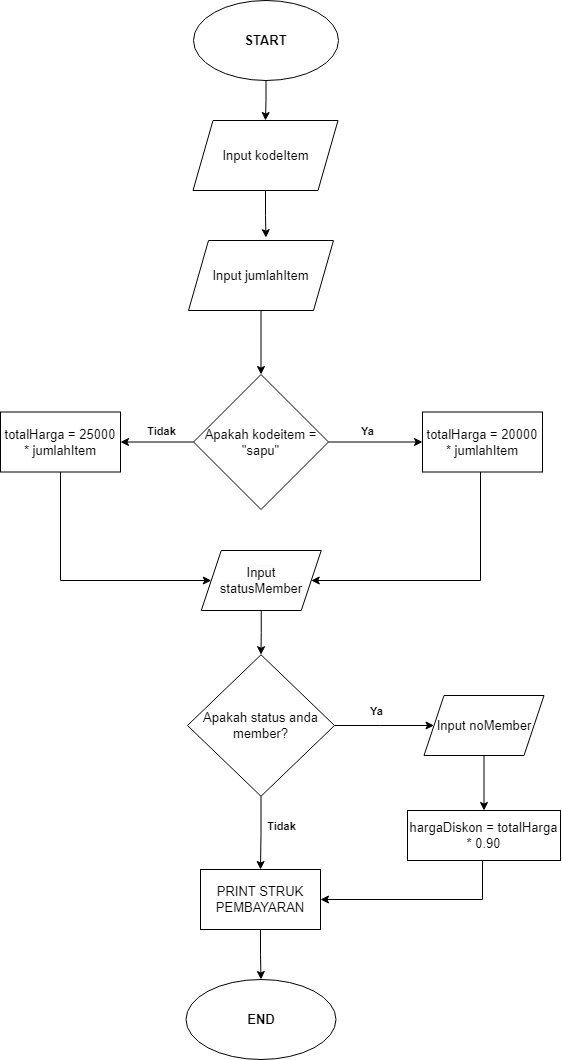

The diagram above was exported from draw.io. Its source (the exported page's mxGraphModel, read from the mxfile embedded in the PNG):
<mxGraphModel dx="945" dy="536" grid="1" gridSize="10" guides="1" tooltips="1" connect="1" arrows="1" fold="1" page="1" pageScale="1" pageWidth="850" pageHeight="1100" math="0" shadow="0">
  <root>
    <mxCell id="0" />
    <mxCell id="1" parent="0" />
    <mxCell id="irPfWWVc6E1AilQqUULX-8" style="edgeStyle=orthogonalEdgeStyle;rounded=0;orthogonalLoop=1;jettySize=auto;html=1;entryX=0.5;entryY=0;entryDx=0;entryDy=0;fontSize=13;" parent="1" source="uBGIV4VYDpZwNXNa92ZX-1" target="azsoXApEPrgr9E6gFIbx-1" edge="1">
      <mxGeometry relative="1" as="geometry" />
    </mxCell>
    <mxCell id="uBGIV4VYDpZwNXNa92ZX-1" value="START" style="ellipse;whiteSpace=wrap;html=1;fontStyle=1;fontSize=13;" parent="1" vertex="1">
      <mxGeometry x="363" y="10" width="145" height="80" as="geometry" />
    </mxCell>
    <mxCell id="irPfWWVc6E1AilQqUULX-10" style="edgeStyle=orthogonalEdgeStyle;rounded=0;orthogonalLoop=1;jettySize=auto;html=1;entryX=0.534;entryY=-0.041;entryDx=0;entryDy=0;entryPerimeter=0;fontSize=13;" parent="1" source="azsoXApEPrgr9E6gFIbx-1" target="azsoXApEPrgr9E6gFIbx-2" edge="1">
      <mxGeometry relative="1" as="geometry" />
    </mxCell>
    <mxCell id="azsoXApEPrgr9E6gFIbx-1" value="Input kodeItem" style="shape=parallelogram;perimeter=parallelogramPerimeter;whiteSpace=wrap;html=1;fixedSize=1;fontSize=13;" parent="1" vertex="1">
      <mxGeometry x="362.5" y="130" width="145" height="70" as="geometry" />
    </mxCell>
    <mxCell id="irPfWWVc6E1AilQqUULX-11" style="edgeStyle=orthogonalEdgeStyle;rounded=0;orthogonalLoop=1;jettySize=auto;html=1;fontSize=13;" parent="1" source="azsoXApEPrgr9E6gFIbx-2" target="azsoXApEPrgr9E6gFIbx-4" edge="1">
      <mxGeometry relative="1" as="geometry" />
    </mxCell>
    <mxCell id="azsoXApEPrgr9E6gFIbx-2" value="Input jumlahItem" style="shape=parallelogram;perimeter=parallelogramPerimeter;whiteSpace=wrap;html=1;fixedSize=1;fontSize=13;" parent="1" vertex="1">
      <mxGeometry x="358" y="250" width="145" height="70" as="geometry" />
    </mxCell>
    <mxCell id="z7FF7-fCBc-WEJwmdGc4-2" style="edgeStyle=orthogonalEdgeStyle;rounded=0;orthogonalLoop=1;jettySize=auto;html=1;entryX=1;entryY=0.5;entryDx=0;entryDy=0;fontSize=13;" edge="1" parent="1" source="azsoXApEPrgr9E6gFIbx-3" target="z7FF7-fCBc-WEJwmdGc4-1">
      <mxGeometry relative="1" as="geometry">
        <Array as="points">
          <mxPoint x="650" y="590" />
        </Array>
      </mxGeometry>
    </mxCell>
    <mxCell id="azsoXApEPrgr9E6gFIbx-3" value="totalHarga = 20000 * jumlahItem" style="rounded=0;whiteSpace=wrap;html=1;fontSize=13;" parent="1" vertex="1">
      <mxGeometry x="592" y="421.5" width="120" height="60" as="geometry" />
    </mxCell>
    <mxCell id="irPfWWVc6E1AilQqUULX-12" style="edgeStyle=orthogonalEdgeStyle;rounded=0;orthogonalLoop=1;jettySize=auto;html=1;entryX=1;entryY=0.5;entryDx=0;entryDy=0;fontSize=13;" parent="1" source="azsoXApEPrgr9E6gFIbx-4" target="hy1ppknido1EdyzzRh5k-3" edge="1">
      <mxGeometry relative="1" as="geometry" />
    </mxCell>
    <mxCell id="irPfWWVc6E1AilQqUULX-13" style="edgeStyle=orthogonalEdgeStyle;rounded=0;orthogonalLoop=1;jettySize=auto;html=1;entryX=0;entryY=0.5;entryDx=0;entryDy=0;fontSize=13;" parent="1" source="azsoXApEPrgr9E6gFIbx-4" target="azsoXApEPrgr9E6gFIbx-3" edge="1">
      <mxGeometry relative="1" as="geometry" />
    </mxCell>
    <mxCell id="HZ-qsWmP5Q34DCyG5KTo-1" value="Ya" style="edgeLabel;html=1;align=center;verticalAlign=middle;resizable=0;points=[];fontStyle=1" vertex="1" connectable="0" parent="irPfWWVc6E1AilQqUULX-13">
      <mxGeometry x="-0.1679" relative="1" as="geometry">
        <mxPoint y="-11" as="offset" />
      </mxGeometry>
    </mxCell>
    <mxCell id="azsoXApEPrgr9E6gFIbx-4" value="Apakah kodeitem = &quot;sapu&quot;" style="rhombus;whiteSpace=wrap;html=1;fontSize=13;" parent="1" vertex="1">
      <mxGeometry x="363" y="384" width="135" height="135" as="geometry" />
    </mxCell>
    <mxCell id="hy1ppknido1EdyzzRh5k-5" style="edgeStyle=orthogonalEdgeStyle;rounded=0;orthogonalLoop=1;jettySize=auto;html=1;entryX=0.5;entryY=0;entryDx=0;entryDy=0;fontSize=13;" parent="1" source="azsoXApEPrgr9E6gFIbx-5" target="azsoXApEPrgr9E6gFIbx-6" edge="1">
      <mxGeometry relative="1" as="geometry" />
    </mxCell>
    <mxCell id="azsoXApEPrgr9E6gFIbx-5" value="Input noMember" style="shape=parallelogram;perimeter=parallelogramPerimeter;whiteSpace=wrap;html=1;fixedSize=1;fontSize=13;" parent="1" vertex="1">
      <mxGeometry x="593.5" y="705" width="120" height="60" as="geometry" />
    </mxCell>
    <mxCell id="irPfWWVc6E1AilQqUULX-6" style="edgeStyle=orthogonalEdgeStyle;rounded=0;orthogonalLoop=1;jettySize=auto;html=1;entryX=1;entryY=0.5;entryDx=0;entryDy=0;fontSize=13;" parent="1" source="azsoXApEPrgr9E6gFIbx-6" target="hy1ppknido1EdyzzRh5k-6" edge="1">
      <mxGeometry relative="1" as="geometry">
        <Array as="points">
          <mxPoint x="652" y="909" />
        </Array>
      </mxGeometry>
    </mxCell>
    <mxCell id="azsoXApEPrgr9E6gFIbx-6" value="hargaDiskon = totalHarga * 0.90" style="rounded=0;whiteSpace=wrap;html=1;fontSize=13;" parent="1" vertex="1">
      <mxGeometry x="577" y="820" width="153" height="50" as="geometry" />
    </mxCell>
    <mxCell id="hy1ppknido1EdyzzRh5k-4" style="edgeStyle=orthogonalEdgeStyle;rounded=0;orthogonalLoop=1;jettySize=auto;html=1;fontSize=13;" parent="1" source="2k6rkiCV9H__afRuVUHw-1" target="azsoXApEPrgr9E6gFIbx-5" edge="1">
      <mxGeometry relative="1" as="geometry" />
    </mxCell>
    <mxCell id="HZ-qsWmP5Q34DCyG5KTo-4" value="Ya" style="edgeLabel;html=1;align=center;verticalAlign=middle;resizable=0;points=[];fontStyle=1" vertex="1" connectable="0" parent="hy1ppknido1EdyzzRh5k-4">
      <mxGeometry x="-0.1381" relative="1" as="geometry">
        <mxPoint x="-1" y="-15" as="offset" />
      </mxGeometry>
    </mxCell>
    <mxCell id="irPfWWVc6E1AilQqUULX-7" style="edgeStyle=orthogonalEdgeStyle;rounded=0;orthogonalLoop=1;jettySize=auto;html=1;entryX=0.5;entryY=0;entryDx=0;entryDy=0;fontSize=13;" parent="1" source="2k6rkiCV9H__afRuVUHw-1" target="hy1ppknido1EdyzzRh5k-6" edge="1">
      <mxGeometry relative="1" as="geometry" />
    </mxCell>
    <mxCell id="HZ-qsWmP5Q34DCyG5KTo-3" value="Tidak" style="edgeLabel;html=1;align=center;verticalAlign=middle;resizable=0;points=[];fontStyle=1" vertex="1" connectable="0" parent="irPfWWVc6E1AilQqUULX-7">
      <mxGeometry x="-0.1951" relative="1" as="geometry">
        <mxPoint x="20" as="offset" />
      </mxGeometry>
    </mxCell>
    <mxCell id="2k6rkiCV9H__afRuVUHw-1" value="Apakah status anda member?" style="rhombus;whiteSpace=wrap;html=1;fontSize=13;" parent="1" vertex="1">
      <mxGeometry x="357" y="664.25" width="147" height="141.5" as="geometry" />
    </mxCell>
    <mxCell id="z7FF7-fCBc-WEJwmdGc4-3" style="edgeStyle=orthogonalEdgeStyle;rounded=0;orthogonalLoop=1;jettySize=auto;html=1;entryX=0;entryY=0.5;entryDx=0;entryDy=0;fontSize=13;" edge="1" parent="1" source="hy1ppknido1EdyzzRh5k-3" target="z7FF7-fCBc-WEJwmdGc4-1">
      <mxGeometry relative="1" as="geometry">
        <Array as="points">
          <mxPoint x="230" y="590" />
        </Array>
      </mxGeometry>
    </mxCell>
    <mxCell id="hy1ppknido1EdyzzRh5k-3" value="totalHarga = 25000 * jumlahItem" style="rounded=0;whiteSpace=wrap;html=1;fontSize=13;" parent="1" vertex="1">
      <mxGeometry x="170" y="421.5" width="120" height="60" as="geometry" />
    </mxCell>
    <mxCell id="irPfWWVc6E1AilQqUULX-18" style="edgeStyle=orthogonalEdgeStyle;rounded=0;orthogonalLoop=1;jettySize=auto;html=1;entryX=0.5;entryY=0;entryDx=0;entryDy=0;fontSize=13;" parent="1" source="hy1ppknido1EdyzzRh5k-6" target="irPfWWVc6E1AilQqUULX-17" edge="1">
      <mxGeometry relative="1" as="geometry" />
    </mxCell>
    <mxCell id="hy1ppknido1EdyzzRh5k-6" value="PRINT STRUK PEMBAYARAN" style="rounded=0;whiteSpace=wrap;html=1;fontSize=13;" parent="1" vertex="1">
      <mxGeometry x="370" y="879" width="120" height="60" as="geometry" />
    </mxCell>
    <mxCell id="irPfWWVc6E1AilQqUULX-17" value="END" style="ellipse;whiteSpace=wrap;html=1;fontStyle=1;fontSize=13;" parent="1" vertex="1">
      <mxGeometry x="355.5" y="989" width="150" height="80" as="geometry" />
    </mxCell>
    <mxCell id="z7FF7-fCBc-WEJwmdGc4-4" style="edgeStyle=orthogonalEdgeStyle;rounded=0;orthogonalLoop=1;jettySize=auto;html=1;entryX=0.5;entryY=0;entryDx=0;entryDy=0;fontSize=13;" edge="1" parent="1" source="z7FF7-fCBc-WEJwmdGc4-1" target="2k6rkiCV9H__afRuVUHw-1">
      <mxGeometry relative="1" as="geometry" />
    </mxCell>
    <mxCell id="z7FF7-fCBc-WEJwmdGc4-1" value="&lt;span style=&quot;color: rgb(0, 0, 0); font-family: Helvetica; font-size: 13px; font-style: normal; font-variant-ligatures: normal; font-variant-caps: normal; font-weight: 400; letter-spacing: normal; orphans: 2; text-align: center; text-indent: 0px; text-transform: none; widows: 2; word-spacing: 0px; -webkit-text-stroke-width: 0px; background-color: rgb(251, 251, 251); text-decoration-thickness: initial; text-decoration-style: initial; text-decoration-color: initial; float: none; display: inline !important;&quot;&gt;Input&lt;br style=&quot;font-size: 13px;&quot;&gt;statusMember&lt;/span&gt;" style="shape=parallelogram;perimeter=parallelogramPerimeter;whiteSpace=wrap;html=1;fixedSize=1;fontSize=13;" vertex="1" parent="1">
      <mxGeometry x="370.75" y="560" width="120" height="60" as="geometry" />
    </mxCell>
    <mxCell id="HZ-qsWmP5Q34DCyG5KTo-2" value="Tidak" style="edgeLabel;html=1;align=center;verticalAlign=middle;resizable=0;points=[];fontStyle=1" vertex="1" connectable="0" parent="1">
      <mxGeometry x="330.00234567901236" y="440" as="geometry" />
    </mxCell>
  </root>
</mxGraphModel>